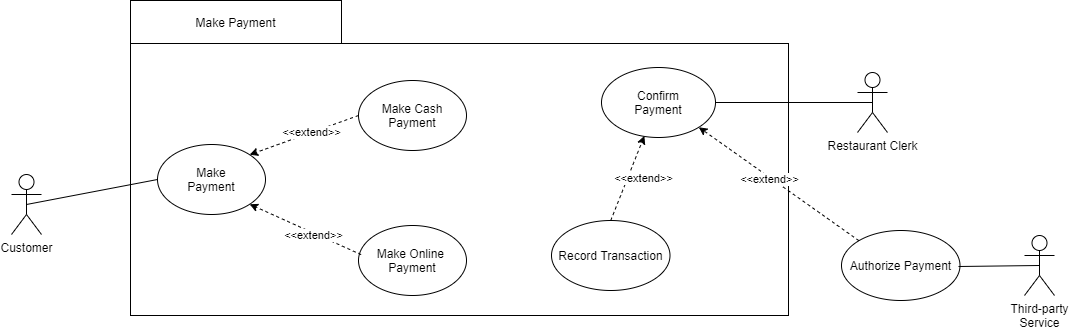

The diagram above was exported from draw.io. Its source (the exported page's mxGraphModel, read from the mxfile embedded in the PNG):
<mxGraphModel dx="2318" dy="763" grid="1" gridSize="10" guides="1" tooltips="1" connect="1" arrows="1" fold="1" page="1" pageScale="1" pageWidth="850" pageHeight="1100" math="0" shadow="0">
  <root>
    <mxCell id="EkYqIWyp2QrkBe7QQcK2-0" />
    <mxCell id="EkYqIWyp2QrkBe7QQcK2-1" parent="EkYqIWyp2QrkBe7QQcK2-0" />
    <mxCell id="EkYqIWyp2QrkBe7QQcK2-2" value="" style="rounded=0;whiteSpace=wrap;html=1;" parent="EkYqIWyp2QrkBe7QQcK2-1" vertex="1">
      <mxGeometry x="89" y="353" width="658" height="272" as="geometry" />
    </mxCell>
    <mxCell id="EkYqIWyp2QrkBe7QQcK2-3" value="Make Online&amp;nbsp;&lt;br&gt;Payment" style="ellipse;whiteSpace=wrap;html=1;" parent="EkYqIWyp2QrkBe7QQcK2-1" vertex="1">
      <mxGeometry x="317" y="535" width="108" height="70" as="geometry" />
    </mxCell>
    <mxCell id="EkYqIWyp2QrkBe7QQcK2-4" value="Authorize Payment" style="ellipse;whiteSpace=wrap;html=1;" parent="EkYqIWyp2QrkBe7QQcK2-1" vertex="1">
      <mxGeometry x="800" y="540" width="118.5" height="70" as="geometry" />
    </mxCell>
    <mxCell id="EkYqIWyp2QrkBe7QQcK2-7" value="Make&lt;br&gt;Payment" style="ellipse;whiteSpace=wrap;html=1;" parent="EkYqIWyp2QrkBe7QQcK2-1" vertex="1">
      <mxGeometry x="116" y="454" width="108" height="70" as="geometry" />
    </mxCell>
    <mxCell id="EkYqIWyp2QrkBe7QQcK2-8" value="Make Cash&lt;br&gt;Payment" style="ellipse;whiteSpace=wrap;html=1;" parent="EkYqIWyp2QrkBe7QQcK2-1" vertex="1">
      <mxGeometry x="317" y="390" width="108" height="70" as="geometry" />
    </mxCell>
    <mxCell id="EkYqIWyp2QrkBe7QQcK2-9" value="Confirm&lt;br&gt;Payment" style="ellipse;whiteSpace=wrap;html=1;" parent="EkYqIWyp2QrkBe7QQcK2-1" vertex="1">
      <mxGeometry x="560" y="377" width="114" height="70" as="geometry" />
    </mxCell>
    <mxCell id="EkYqIWyp2QrkBe7QQcK2-13" value="" style="endArrow=classic;html=1;exitX=0;exitY=0;exitDx=0;exitDy=0;dashed=1;entryX=1;entryY=1;entryDx=0;entryDy=0;" parent="EkYqIWyp2QrkBe7QQcK2-1" source="EkYqIWyp2QrkBe7QQcK2-4" target="EkYqIWyp2QrkBe7QQcK2-9" edge="1">
      <mxGeometry width="50" height="50" relative="1" as="geometry">
        <mxPoint x="384.5000000000034" y="584.9999999999998" as="sourcePoint" />
        <mxPoint x="569" y="428" as="targetPoint" />
      </mxGeometry>
    </mxCell>
    <mxCell id="EkYqIWyp2QrkBe7QQcK2-14" value="&amp;lt;&amp;lt;extend&amp;gt;&amp;gt;" style="edgeLabel;html=1;align=center;verticalAlign=middle;resizable=0;points=[];" parent="EkYqIWyp2QrkBe7QQcK2-13" vertex="1" connectable="0">
      <mxGeometry x="0.2566" y="-1" relative="1" as="geometry">
        <mxPoint x="10" y="10" as="offset" />
      </mxGeometry>
    </mxCell>
    <mxCell id="EkYqIWyp2QrkBe7QQcK2-17" value="Third-party&lt;br&gt;Service" style="shape=umlActor;verticalLabelPosition=bottom;verticalAlign=top;html=1;" parent="EkYqIWyp2QrkBe7QQcK2-1" vertex="1">
      <mxGeometry x="983" y="545" width="30" height="60" as="geometry" />
    </mxCell>
    <mxCell id="EkYqIWyp2QrkBe7QQcK2-18" value="Customer" style="shape=umlActor;verticalLabelPosition=bottom;verticalAlign=top;html=1;" parent="EkYqIWyp2QrkBe7QQcK2-1" vertex="1">
      <mxGeometry x="-30" y="484" width="30" height="60" as="geometry" />
    </mxCell>
    <mxCell id="EkYqIWyp2QrkBe7QQcK2-19" value="Restaurant Clerk" style="shape=umlActor;verticalLabelPosition=bottom;verticalAlign=top;html=1;" parent="EkYqIWyp2QrkBe7QQcK2-1" vertex="1">
      <mxGeometry x="816" y="382" width="30" height="60" as="geometry" />
    </mxCell>
    <mxCell id="EkYqIWyp2QrkBe7QQcK2-20" value="" style="endArrow=none;html=1;exitX=0.5;exitY=0.5;exitDx=0;exitDy=0;exitPerimeter=0;entryX=0;entryY=0.5;entryDx=0;entryDy=0;" parent="EkYqIWyp2QrkBe7QQcK2-1" source="EkYqIWyp2QrkBe7QQcK2-18" target="EkYqIWyp2QrkBe7QQcK2-7" edge="1">
      <mxGeometry width="50" height="50" relative="1" as="geometry">
        <mxPoint x="427" y="505" as="sourcePoint" />
        <mxPoint x="89" y="467" as="targetPoint" />
      </mxGeometry>
    </mxCell>
    <mxCell id="EkYqIWyp2QrkBe7QQcK2-21" value="" style="endArrow=none;html=1;exitX=0.5;exitY=0.5;exitDx=0;exitDy=0;exitPerimeter=0;entryX=1;entryY=0.5;entryDx=0;entryDy=0;" parent="EkYqIWyp2QrkBe7QQcK2-1" source="EkYqIWyp2QrkBe7QQcK2-19" target="EkYqIWyp2QrkBe7QQcK2-9" edge="1">
      <mxGeometry width="50" height="50" relative="1" as="geometry">
        <mxPoint x="-5" y="524" as="sourcePoint" />
        <mxPoint x="106.5" y="529" as="targetPoint" />
      </mxGeometry>
    </mxCell>
    <mxCell id="EkYqIWyp2QrkBe7QQcK2-22" value="Make Payment" style="rounded=0;whiteSpace=wrap;html=1;" parent="EkYqIWyp2QrkBe7QQcK2-1" vertex="1">
      <mxGeometry x="89" y="310" width="211" height="43" as="geometry" />
    </mxCell>
    <mxCell id="EkYqIWyp2QrkBe7QQcK2-23" value="" style="endArrow=none;html=1;exitX=0.5;exitY=0.5;exitDx=0;exitDy=0;exitPerimeter=0;" parent="EkYqIWyp2QrkBe7QQcK2-1" source="EkYqIWyp2QrkBe7QQcK2-17" edge="1">
      <mxGeometry width="50" height="50" relative="1" as="geometry">
        <mxPoint x="841.0000000000002" y="422.0000000000001" as="sourcePoint" />
        <mxPoint x="917" y="576" as="targetPoint" />
      </mxGeometry>
    </mxCell>
    <mxCell id="EkYqIWyp2QrkBe7QQcK2-24" value="Record Transaction" style="ellipse;whiteSpace=wrap;html=1;" parent="EkYqIWyp2QrkBe7QQcK2-1" vertex="1">
      <mxGeometry x="510" y="530" width="118.5" height="70" as="geometry" />
    </mxCell>
    <mxCell id="EkYqIWyp2QrkBe7QQcK2-25" value="" style="endArrow=classic;html=1;exitX=0.5;exitY=0;exitDx=0;exitDy=0;dashed=1;entryX=0.376;entryY=0.977;entryDx=0;entryDy=0;entryPerimeter=0;" parent="EkYqIWyp2QrkBe7QQcK2-1" source="EkYqIWyp2QrkBe7QQcK2-24" target="EkYqIWyp2QrkBe7QQcK2-9" edge="1">
      <mxGeometry width="50" height="50" relative="1" as="geometry">
        <mxPoint x="827.2826684573402" y="560.2934257853694" as="sourcePoint" />
        <mxPoint x="667.3244453554807" y="446.7368446298326" as="targetPoint" />
      </mxGeometry>
    </mxCell>
    <mxCell id="EkYqIWyp2QrkBe7QQcK2-26" value="&amp;lt;&amp;lt;extend&amp;gt;&amp;gt;" style="edgeLabel;html=1;align=center;verticalAlign=middle;resizable=0;points=[];" parent="EkYqIWyp2QrkBe7QQcK2-25" vertex="1" connectable="0">
      <mxGeometry x="0.2566" y="-1" relative="1" as="geometry">
        <mxPoint x="10" y="10" as="offset" />
      </mxGeometry>
    </mxCell>
    <mxCell id="EkYqIWyp2QrkBe7QQcK2-27" value="" style="endArrow=classic;html=1;exitX=0;exitY=0.5;exitDx=0;exitDy=0;dashed=1;entryX=1;entryY=0;entryDx=0;entryDy=0;" parent="EkYqIWyp2QrkBe7QQcK2-1" source="EkYqIWyp2QrkBe7QQcK2-8" target="EkYqIWyp2QrkBe7QQcK2-7" edge="1">
      <mxGeometry width="50" height="50" relative="1" as="geometry">
        <mxPoint x="579.25" y="540" as="sourcePoint" />
        <mxPoint x="612.864" y="455.3900000000001" as="targetPoint" />
      </mxGeometry>
    </mxCell>
    <mxCell id="EkYqIWyp2QrkBe7QQcK2-28" value="&amp;lt;&amp;lt;extend&amp;gt;&amp;gt;" style="edgeLabel;html=1;align=center;verticalAlign=middle;resizable=0;points=[];" parent="EkYqIWyp2QrkBe7QQcK2-27" vertex="1" connectable="0">
      <mxGeometry x="0.2566" y="-1" relative="1" as="geometry">
        <mxPoint x="22" y="-7" as="offset" />
      </mxGeometry>
    </mxCell>
    <mxCell id="EkYqIWyp2QrkBe7QQcK2-29" value="" style="endArrow=classic;html=1;exitX=0.024;exitY=0.416;exitDx=0;exitDy=0;dashed=1;entryX=1;entryY=1;entryDx=0;entryDy=0;exitPerimeter=0;" parent="EkYqIWyp2QrkBe7QQcK2-1" source="EkYqIWyp2QrkBe7QQcK2-3" target="EkYqIWyp2QrkBe7QQcK2-7" edge="1">
      <mxGeometry width="50" height="50" relative="1" as="geometry">
        <mxPoint x="326.99999999999864" y="435" as="sourcePoint" />
        <mxPoint x="218.16056122775444" y="474.236231543691" as="targetPoint" />
      </mxGeometry>
    </mxCell>
    <mxCell id="EkYqIWyp2QrkBe7QQcK2-30" value="&amp;lt;&amp;lt;extend&amp;gt;&amp;gt;" style="edgeLabel;html=1;align=center;verticalAlign=middle;resizable=0;points=[];" parent="EkYqIWyp2QrkBe7QQcK2-29" vertex="1" connectable="0">
      <mxGeometry x="0.2566" y="-1" relative="1" as="geometry">
        <mxPoint x="22" y="13" as="offset" />
      </mxGeometry>
    </mxCell>
  </root>
</mxGraphModel>